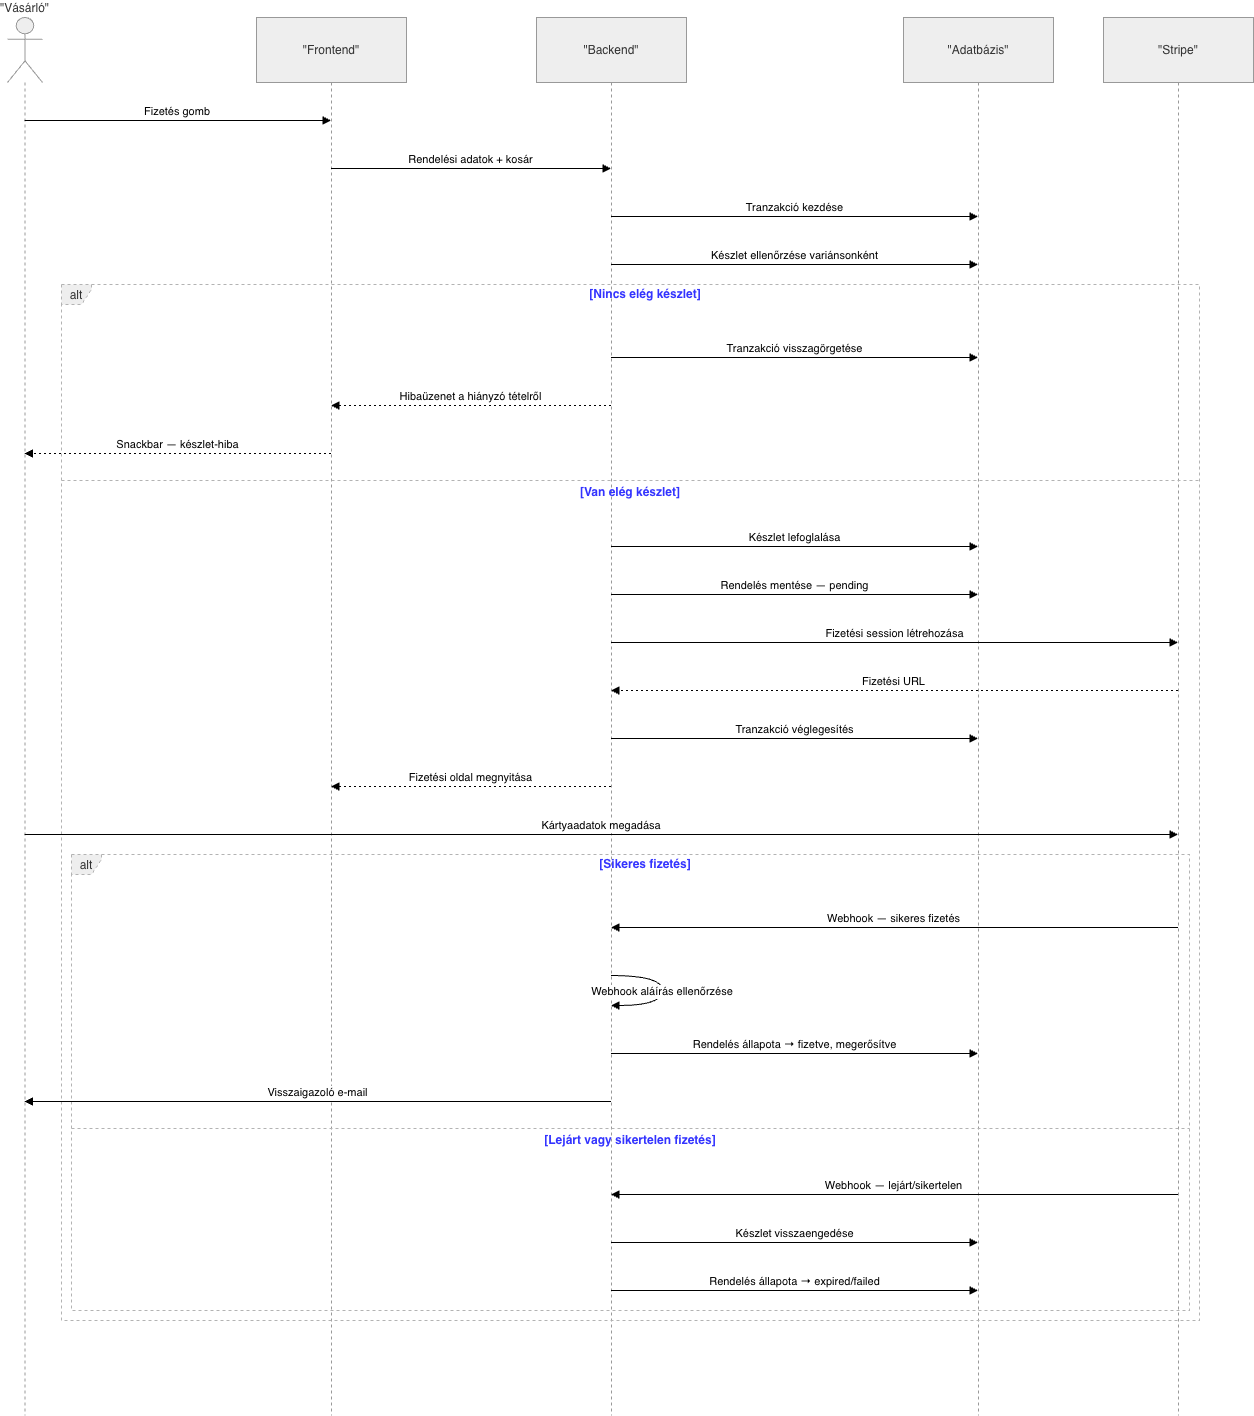

The diagram above was exported from draw.io. Its source (the exported page's mxGraphModel, read from the mxfile embedded in the PNG):
<mxGraphModel dx="1557" dy="1073" grid="1" gridSize="10" guides="1" tooltips="1" connect="1" arrows="1" fold="1" page="1" pageScale="1" pageWidth="827" pageHeight="1169" math="0" shadow="0">
  <root>
    <mxCell id="0" />
    <mxCell id="1" parent="0" />
    <mxCell id="QAIFsG86rEBFZR-gUuNy-1" parent="1" style="shape=umlLifeline;perimeter=lifelinePerimeter;whiteSpace=wrap;container=1;dropTarget=0;collapsible=0;recursiveResize=0;outlineConnect=0;portConstraint=eastwest;newEdgeStyle={&quot;edgeStyle&quot;:&quot;elbowEdgeStyle&quot;,&quot;elbow&quot;:&quot;vertical&quot;,&quot;curved&quot;:0,&quot;rounded&quot;:0};participant=umlActor;verticalAlign=bottom;labelPosition=center;verticalLabelPosition=top;align=center;size=65;fillColor=light-dark(#eeeeee,#1f2020);strokeColor=light-dark(#999999,#cccccc);fontColor=light-dark(#333333,#cccccc);" value="&quot;Vásárló&quot;" vertex="1">
      <mxGeometry height="1398" width="35" x="20" y="20" as="geometry" />
    </mxCell>
    <mxCell id="QAIFsG86rEBFZR-gUuNy-2" parent="1" style="shape=umlLifeline;perimeter=lifelinePerimeter;whiteSpace=wrap;container=1;dropTarget=0;collapsible=0;recursiveResize=0;outlineConnect=0;portConstraint=eastwest;newEdgeStyle={&quot;edgeStyle&quot;:&quot;elbowEdgeStyle&quot;,&quot;elbow&quot;:&quot;vertical&quot;,&quot;curved&quot;:0,&quot;rounded&quot;:0};size=65;fillColor=light-dark(#eeeeee,#1f2020);strokeColor=light-dark(#999999,#cccccc);fontColor=light-dark(#333333,#cccccc);" value="&quot;Frontend&quot;" vertex="1">
      <mxGeometry height="1398" width="150" x="269" y="20" as="geometry" />
    </mxCell>
    <mxCell id="QAIFsG86rEBFZR-gUuNy-3" parent="1" style="shape=umlLifeline;perimeter=lifelinePerimeter;whiteSpace=wrap;container=1;dropTarget=0;collapsible=0;recursiveResize=0;outlineConnect=0;portConstraint=eastwest;newEdgeStyle={&quot;edgeStyle&quot;:&quot;elbowEdgeStyle&quot;,&quot;elbow&quot;:&quot;vertical&quot;,&quot;curved&quot;:0,&quot;rounded&quot;:0};size=65;fillColor=light-dark(#eeeeee,#1f2020);strokeColor=light-dark(#999999,#cccccc);fontColor=light-dark(#333333,#cccccc);" value="&quot;Backend&quot;" vertex="1">
      <mxGeometry height="1398" width="150" x="549" y="20" as="geometry" />
    </mxCell>
    <mxCell id="QAIFsG86rEBFZR-gUuNy-4" parent="1" style="shape=umlLifeline;perimeter=lifelinePerimeter;whiteSpace=wrap;container=1;dropTarget=0;collapsible=0;recursiveResize=0;outlineConnect=0;portConstraint=eastwest;newEdgeStyle={&quot;edgeStyle&quot;:&quot;elbowEdgeStyle&quot;,&quot;elbow&quot;:&quot;vertical&quot;,&quot;curved&quot;:0,&quot;rounded&quot;:0};size=65;fillColor=light-dark(#eeeeee,#1f2020);strokeColor=light-dark(#999999,#cccccc);fontColor=light-dark(#333333,#cccccc);" value="&quot;Adatbázis&quot;" vertex="1">
      <mxGeometry height="1398" width="150" x="916" y="20" as="geometry" />
    </mxCell>
    <mxCell id="QAIFsG86rEBFZR-gUuNy-5" parent="1" style="shape=umlLifeline;perimeter=lifelinePerimeter;whiteSpace=wrap;container=1;dropTarget=0;collapsible=0;recursiveResize=0;outlineConnect=0;portConstraint=eastwest;newEdgeStyle={&quot;edgeStyle&quot;:&quot;elbowEdgeStyle&quot;,&quot;elbow&quot;:&quot;vertical&quot;,&quot;curved&quot;:0,&quot;rounded&quot;:0};size=65;fillColor=light-dark(#eeeeee,#1f2020);strokeColor=light-dark(#999999,#cccccc);fontColor=light-dark(#333333,#cccccc);" value="&quot;Stripe&quot;" vertex="1">
      <mxGeometry height="1398" width="150" x="1116" y="20" as="geometry" />
    </mxCell>
    <mxCell id="QAIFsG86rEBFZR-gUuNy-6" parent="1" style="shape=umlFrame;dashed=1;pointerEvents=0;dropTarget=0;strokeColor=#B3B3B3;height=20;width=30;fillColor=light-dark(#eeeeee,#1f2020);fontColor=light-dark(#333333,#cccccc);" value="alt" vertex="1">
      <mxGeometry height="456" width="1118" x="84" y="857" as="geometry" />
    </mxCell>
    <mxCell id="QAIFsG86rEBFZR-gUuNy-7" parent="QAIFsG86rEBFZR-gUuNy-6" style="text;strokeColor=none;fillColor=none;align=center;verticalAlign=middle;whiteSpace=wrap;fontStyle=1;fontColor=#3333FF;" value="[Sikeres fizetés]" vertex="1">
      <mxGeometry height="20" width="1088" x="30" as="geometry" />
    </mxCell>
    <mxCell id="QAIFsG86rEBFZR-gUuNy-8" parent="QAIFsG86rEBFZR-gUuNy-6" style="shape=line;dashed=1;whiteSpace=wrap;verticalAlign=top;labelPosition=center;verticalLabelPosition=middle;align=center;strokeColor=#B3B3B3;fontColor=#3333FF;fontStyle=1" value="[Lejárt vagy sikertelen fizetés]" vertex="1">
      <mxGeometry height="4" width="1118" y="272" as="geometry" />
    </mxCell>
    <mxCell id="QAIFsG86rEBFZR-gUuNy-9" parent="1" style="shape=umlFrame;dashed=1;pointerEvents=0;dropTarget=0;strokeColor=#B3B3B3;height=20;width=30;fillColor=light-dark(#eeeeee,#1f2020);fontColor=light-dark(#333333,#cccccc);" value="alt" vertex="1">
      <mxGeometry height="1036" width="1138" x="74" y="287" as="geometry" />
    </mxCell>
    <mxCell id="QAIFsG86rEBFZR-gUuNy-10" parent="QAIFsG86rEBFZR-gUuNy-9" style="text;strokeColor=none;fillColor=none;align=center;verticalAlign=middle;whiteSpace=wrap;fontStyle=1;fontColor=#3333FF;" value="[Nincs elég készlet]" vertex="1">
      <mxGeometry height="20" width="1108" x="30" as="geometry" />
    </mxCell>
    <mxCell id="QAIFsG86rEBFZR-gUuNy-11" parent="QAIFsG86rEBFZR-gUuNy-9" style="shape=line;dashed=1;whiteSpace=wrap;verticalAlign=top;labelPosition=center;verticalLabelPosition=middle;align=center;strokeColor=#B3B3B3;fontColor=#3333FF;fontStyle=1" value="[Van elég készlet]" vertex="1">
      <mxGeometry height="4" width="1138" y="194" as="geometry" />
    </mxCell>
    <mxCell id="QAIFsG86rEBFZR-gUuNy-12" edge="1" parent="1" source="QAIFsG86rEBFZR-gUuNy-1" style="verticalAlign=bottom;edgeStyle=elbowEdgeStyle;elbow=vertical;curved=0;rounded=0;endArrow=block;" target="QAIFsG86rEBFZR-gUuNy-2" value="Fizetés gomb">
      <mxGeometry relative="1" as="geometry">
        <Array as="points">
          <mxPoint x="228" y="123" />
        </Array>
      </mxGeometry>
    </mxCell>
    <mxCell id="QAIFsG86rEBFZR-gUuNy-13" edge="1" parent="1" source="QAIFsG86rEBFZR-gUuNy-2" style="verticalAlign=bottom;edgeStyle=elbowEdgeStyle;elbow=vertical;curved=0;rounded=0;endArrow=block;" target="QAIFsG86rEBFZR-gUuNy-3" value="Rendelési adatok + kosár">
      <mxGeometry relative="1" as="geometry">
        <Array as="points">
          <mxPoint x="493" y="171" />
        </Array>
      </mxGeometry>
    </mxCell>
    <mxCell id="QAIFsG86rEBFZR-gUuNy-14" edge="1" parent="1" source="QAIFsG86rEBFZR-gUuNy-3" style="verticalAlign=bottom;edgeStyle=elbowEdgeStyle;elbow=vertical;curved=0;rounded=0;endArrow=block;" target="QAIFsG86rEBFZR-gUuNy-4" value="Tranzakció kezdése">
      <mxGeometry relative="1" as="geometry">
        <Array as="points">
          <mxPoint x="816" y="219" />
        </Array>
      </mxGeometry>
    </mxCell>
    <mxCell id="QAIFsG86rEBFZR-gUuNy-15" edge="1" parent="1" source="QAIFsG86rEBFZR-gUuNy-3" style="verticalAlign=bottom;edgeStyle=elbowEdgeStyle;elbow=vertical;curved=0;rounded=0;endArrow=block;" target="QAIFsG86rEBFZR-gUuNy-4" value="Készlet ellenőrzése variánsonként">
      <mxGeometry relative="1" as="geometry">
        <Array as="points">
          <mxPoint x="816" y="267" />
        </Array>
      </mxGeometry>
    </mxCell>
    <mxCell id="QAIFsG86rEBFZR-gUuNy-16" edge="1" parent="1" source="QAIFsG86rEBFZR-gUuNy-3" style="verticalAlign=bottom;edgeStyle=elbowEdgeStyle;elbow=vertical;curved=0;rounded=0;endArrow=block;" target="QAIFsG86rEBFZR-gUuNy-4" value="Tranzakció visszagörgetése">
      <mxGeometry relative="1" as="geometry">
        <Array as="points">
          <mxPoint x="816" y="360" />
        </Array>
      </mxGeometry>
    </mxCell>
    <mxCell id="QAIFsG86rEBFZR-gUuNy-17" edge="1" parent="1" source="QAIFsG86rEBFZR-gUuNy-3" style="verticalAlign=bottom;edgeStyle=elbowEdgeStyle;elbow=vertical;curved=0;rounded=0;dashed=1;dashPattern=2 3;endArrow=block;" target="QAIFsG86rEBFZR-gUuNy-2" value="Hibaüzenet a hiányzó tételről">
      <mxGeometry relative="1" as="geometry">
        <Array as="points">
          <mxPoint x="496" y="408" />
        </Array>
      </mxGeometry>
    </mxCell>
    <mxCell id="QAIFsG86rEBFZR-gUuNy-18" edge="1" parent="1" source="QAIFsG86rEBFZR-gUuNy-2" style="verticalAlign=bottom;edgeStyle=elbowEdgeStyle;elbow=vertical;curved=0;rounded=0;dashed=1;dashPattern=2 3;endArrow=block;" target="QAIFsG86rEBFZR-gUuNy-1" value="Snackbar — készlet-hiba">
      <mxGeometry relative="1" as="geometry">
        <Array as="points">
          <mxPoint x="231" y="456" />
        </Array>
      </mxGeometry>
    </mxCell>
    <mxCell id="QAIFsG86rEBFZR-gUuNy-19" edge="1" parent="1" source="QAIFsG86rEBFZR-gUuNy-3" style="verticalAlign=bottom;edgeStyle=elbowEdgeStyle;elbow=vertical;curved=0;rounded=0;endArrow=block;" target="QAIFsG86rEBFZR-gUuNy-4" value="Készlet lefoglalása">
      <mxGeometry relative="1" as="geometry">
        <Array as="points">
          <mxPoint x="816" y="549" />
        </Array>
      </mxGeometry>
    </mxCell>
    <mxCell id="QAIFsG86rEBFZR-gUuNy-20" edge="1" parent="1" source="QAIFsG86rEBFZR-gUuNy-3" style="verticalAlign=bottom;edgeStyle=elbowEdgeStyle;elbow=vertical;curved=0;rounded=0;endArrow=block;" target="QAIFsG86rEBFZR-gUuNy-4" value="Rendelés mentése — pending">
      <mxGeometry relative="1" as="geometry">
        <Array as="points">
          <mxPoint x="816" y="597" />
        </Array>
      </mxGeometry>
    </mxCell>
    <mxCell id="QAIFsG86rEBFZR-gUuNy-21" edge="1" parent="1" source="QAIFsG86rEBFZR-gUuNy-3" style="verticalAlign=bottom;edgeStyle=elbowEdgeStyle;elbow=vertical;curved=0;rounded=0;endArrow=block;" target="QAIFsG86rEBFZR-gUuNy-5" value="Fizetési session létrehozása">
      <mxGeometry relative="1" as="geometry">
        <Array as="points">
          <mxPoint x="916" y="645" />
        </Array>
      </mxGeometry>
    </mxCell>
    <mxCell id="QAIFsG86rEBFZR-gUuNy-22" edge="1" parent="1" source="QAIFsG86rEBFZR-gUuNy-5" style="verticalAlign=bottom;edgeStyle=elbowEdgeStyle;elbow=vertical;curved=0;rounded=0;dashed=1;dashPattern=2 3;endArrow=block;" target="QAIFsG86rEBFZR-gUuNy-3" value="Fizetési URL">
      <mxGeometry relative="1" as="geometry">
        <Array as="points">
          <mxPoint x="919" y="693" />
        </Array>
      </mxGeometry>
    </mxCell>
    <mxCell id="QAIFsG86rEBFZR-gUuNy-23" edge="1" parent="1" source="QAIFsG86rEBFZR-gUuNy-3" style="verticalAlign=bottom;edgeStyle=elbowEdgeStyle;elbow=vertical;curved=0;rounded=0;endArrow=block;" target="QAIFsG86rEBFZR-gUuNy-4" value="Tranzakció véglegesítés">
      <mxGeometry relative="1" as="geometry">
        <Array as="points">
          <mxPoint x="816" y="741" />
        </Array>
      </mxGeometry>
    </mxCell>
    <mxCell id="QAIFsG86rEBFZR-gUuNy-24" edge="1" parent="1" source="QAIFsG86rEBFZR-gUuNy-3" style="verticalAlign=bottom;edgeStyle=elbowEdgeStyle;elbow=vertical;curved=0;rounded=0;dashed=1;dashPattern=2 3;endArrow=block;" target="QAIFsG86rEBFZR-gUuNy-2" value="Fizetési oldal megnyitása">
      <mxGeometry relative="1" as="geometry">
        <Array as="points">
          <mxPoint x="496" y="789" />
        </Array>
      </mxGeometry>
    </mxCell>
    <mxCell id="QAIFsG86rEBFZR-gUuNy-25" edge="1" parent="1" source="QAIFsG86rEBFZR-gUuNy-1" style="verticalAlign=bottom;edgeStyle=elbowEdgeStyle;elbow=vertical;curved=0;rounded=0;endArrow=block;" target="QAIFsG86rEBFZR-gUuNy-5" value="Kártyaadatok megadása">
      <mxGeometry relative="1" as="geometry">
        <Array as="points">
          <mxPoint x="652" y="837" />
        </Array>
      </mxGeometry>
    </mxCell>
    <mxCell id="QAIFsG86rEBFZR-gUuNy-26" edge="1" parent="1" source="QAIFsG86rEBFZR-gUuNy-5" style="verticalAlign=bottom;edgeStyle=elbowEdgeStyle;elbow=vertical;curved=0;rounded=0;endArrow=block;" target="QAIFsG86rEBFZR-gUuNy-3" value="Webhook — sikeres fizetés">
      <mxGeometry relative="1" as="geometry">
        <Array as="points">
          <mxPoint x="919" y="930" />
        </Array>
      </mxGeometry>
    </mxCell>
    <mxCell id="QAIFsG86rEBFZR-gUuNy-27" edge="1" parent="1" source="QAIFsG86rEBFZR-gUuNy-3" style="curved=1;endArrow=block;rounded=0;" target="QAIFsG86rEBFZR-gUuNy-3" value="Webhook aláírás ellenőrzése">
      <mxGeometry relative="1" as="geometry">
        <Array as="points">
          <mxPoint x="675" y="978" />
          <mxPoint x="675" y="1008" />
        </Array>
      </mxGeometry>
    </mxCell>
    <mxCell id="QAIFsG86rEBFZR-gUuNy-28" edge="1" parent="1" source="QAIFsG86rEBFZR-gUuNy-3" style="verticalAlign=bottom;edgeStyle=elbowEdgeStyle;elbow=vertical;curved=0;rounded=0;endArrow=block;" target="QAIFsG86rEBFZR-gUuNy-4" value="Rendelés állapota → fizetve, megerősítve">
      <mxGeometry relative="1" as="geometry">
        <Array as="points">
          <mxPoint x="816" y="1056" />
        </Array>
      </mxGeometry>
    </mxCell>
    <mxCell id="QAIFsG86rEBFZR-gUuNy-29" edge="1" parent="1" source="QAIFsG86rEBFZR-gUuNy-3" style="verticalAlign=bottom;edgeStyle=elbowEdgeStyle;elbow=vertical;curved=0;rounded=0;endArrow=block;" target="QAIFsG86rEBFZR-gUuNy-1" value="Visszaigazoló e-mail">
      <mxGeometry relative="1" as="geometry">
        <Array as="points">
          <mxPoint x="371" y="1104" />
        </Array>
      </mxGeometry>
    </mxCell>
    <mxCell id="QAIFsG86rEBFZR-gUuNy-30" edge="1" parent="1" source="QAIFsG86rEBFZR-gUuNy-5" style="verticalAlign=bottom;edgeStyle=elbowEdgeStyle;elbow=vertical;curved=0;rounded=0;endArrow=block;" target="QAIFsG86rEBFZR-gUuNy-3" value="Webhook — lejárt/sikertelen">
      <mxGeometry relative="1" as="geometry">
        <Array as="points">
          <mxPoint x="919" y="1197" />
        </Array>
      </mxGeometry>
    </mxCell>
    <mxCell id="QAIFsG86rEBFZR-gUuNy-31" edge="1" parent="1" source="QAIFsG86rEBFZR-gUuNy-3" style="verticalAlign=bottom;edgeStyle=elbowEdgeStyle;elbow=vertical;curved=0;rounded=0;endArrow=block;" target="QAIFsG86rEBFZR-gUuNy-4" value="Készlet visszaengedése">
      <mxGeometry relative="1" as="geometry">
        <Array as="points">
          <mxPoint x="816" y="1245" />
        </Array>
      </mxGeometry>
    </mxCell>
    <mxCell id="QAIFsG86rEBFZR-gUuNy-32" edge="1" parent="1" source="QAIFsG86rEBFZR-gUuNy-3" style="verticalAlign=bottom;edgeStyle=elbowEdgeStyle;elbow=vertical;curved=0;rounded=0;endArrow=block;" target="QAIFsG86rEBFZR-gUuNy-4" value="Rendelés állapota → expired/failed">
      <mxGeometry relative="1" as="geometry">
        <Array as="points">
          <mxPoint x="816" y="1293" />
        </Array>
      </mxGeometry>
    </mxCell>
  </root>
</mxGraphModel>